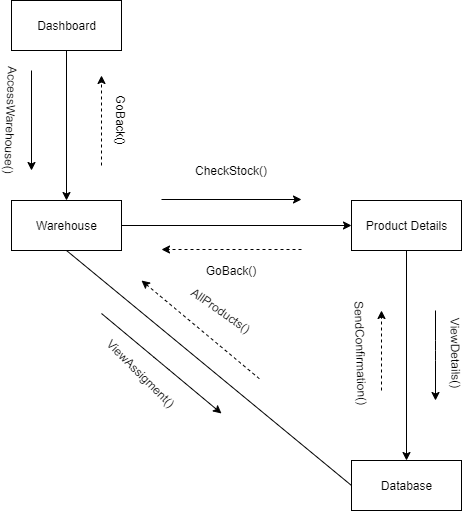

The diagram above was exported from draw.io. Its source (the exported page's mxGraphModel, read from the mxfile embedded in the PNG):
<mxGraphModel dx="1422" dy="745" grid="1" gridSize="10" guides="1" tooltips="1" connect="1" arrows="1" fold="1" page="1" pageScale="1" pageWidth="1169" pageHeight="826" background="#ffffff" math="0" shadow="0">
  <root>
    <mxCell id="0" />
    <mxCell id="1" parent="0" />
    <mxCell id="tXsKy_BSukOA7Iaz-a36-109" style="edgeStyle=orthogonalEdgeStyle;rounded=0;jumpStyle=sharp;orthogonalLoop=1;jettySize=auto;html=1;exitX=0.5;exitY=1;exitDx=0;exitDy=0;startArrow=none;startFill=0;endArrow=classic;endFill=1;strokeColor=#000000;" parent="1" source="tXsKy_BSukOA7Iaz-a36-107" target="tXsKy_BSukOA7Iaz-a36-108" edge="1">
      <mxGeometry relative="1" as="geometry" />
    </mxCell>
    <mxCell id="tXsKy_BSukOA7Iaz-a36-107" value="Dashboard" style="html=1;strokeColor=#000000;" parent="1" vertex="1">
      <mxGeometry x="140" y="50" width="110" height="50" as="geometry" />
    </mxCell>
    <mxCell id="tXsKy_BSukOA7Iaz-a36-116" style="edgeStyle=orthogonalEdgeStyle;rounded=0;jumpStyle=sharp;orthogonalLoop=1;jettySize=auto;html=1;exitX=1;exitY=0.5;exitDx=0;exitDy=0;entryX=0;entryY=0.5;entryDx=0;entryDy=0;startArrow=none;startFill=0;endArrow=classic;endFill=1;strokeColor=#000000;" parent="1" source="tXsKy_BSukOA7Iaz-a36-108" target="tXsKy_BSukOA7Iaz-a36-115" edge="1">
      <mxGeometry relative="1" as="geometry" />
    </mxCell>
    <mxCell id="tXsKy_BSukOA7Iaz-a36-108" value="Warehouse" style="html=1;strokeColor=#000000;" parent="1" vertex="1">
      <mxGeometry x="140" y="250" width="110" height="50" as="geometry" />
    </mxCell>
    <mxCell id="tXsKy_BSukOA7Iaz-a36-110" value="" style="endArrow=classic;html=1;strokeColor=#000000;" parent="1" edge="1">
      <mxGeometry width="50" height="50" relative="1" as="geometry">
        <mxPoint x="160" y="120" as="sourcePoint" />
        <mxPoint x="160" y="220" as="targetPoint" />
      </mxGeometry>
    </mxCell>
    <mxCell id="tXsKy_BSukOA7Iaz-a36-112" value="AccessWarehouse()" style="text;html=1;strokeColor=none;fillColor=none;align=center;verticalAlign=middle;whiteSpace=wrap;rounded=0;rotation=92;" parent="1" vertex="1">
      <mxGeometry x="120" y="160" width="40" height="20" as="geometry" />
    </mxCell>
    <mxCell id="tXsKy_BSukOA7Iaz-a36-113" value="" style="endArrow=classic;html=1;strokeColor=#000000;dashed=1;" parent="1" edge="1">
      <mxGeometry width="50" height="50" relative="1" as="geometry">
        <mxPoint x="230" y="215" as="sourcePoint" />
        <mxPoint x="230" y="125" as="targetPoint" />
        <Array as="points">
          <mxPoint x="230" y="165" />
        </Array>
      </mxGeometry>
    </mxCell>
    <mxCell id="tXsKy_BSukOA7Iaz-a36-114" value="GoBack()" style="text;html=1;strokeColor=none;fillColor=none;align=center;verticalAlign=middle;whiteSpace=wrap;rounded=0;rotation=90;" parent="1" vertex="1">
      <mxGeometry x="230" y="160" width="40" height="20" as="geometry" />
    </mxCell>
    <mxCell id="tXsKy_BSukOA7Iaz-a36-122" style="edgeStyle=orthogonalEdgeStyle;rounded=0;jumpStyle=sharp;orthogonalLoop=1;jettySize=auto;html=1;exitX=0.5;exitY=1;exitDx=0;exitDy=0;startArrow=none;startFill=0;endArrow=classic;endFill=1;strokeColor=#000000;" parent="1" source="tXsKy_BSukOA7Iaz-a36-115" target="tXsKy_BSukOA7Iaz-a36-121" edge="1">
      <mxGeometry relative="1" as="geometry" />
    </mxCell>
    <mxCell id="tXsKy_BSukOA7Iaz-a36-115" value="Product Details" style="html=1;strokeColor=#000000;" parent="1" vertex="1">
      <mxGeometry x="480" y="250" width="110" height="50" as="geometry" />
    </mxCell>
    <mxCell id="tXsKy_BSukOA7Iaz-a36-117" value="" style="endArrow=classic;html=1;strokeColor=#000000;" parent="1" edge="1">
      <mxGeometry width="50" height="50" relative="1" as="geometry">
        <mxPoint x="290" y="249" as="sourcePoint" />
        <mxPoint x="430" y="249" as="targetPoint" />
      </mxGeometry>
    </mxCell>
    <mxCell id="tXsKy_BSukOA7Iaz-a36-118" value="CheckStock()" style="text;html=1;strokeColor=none;fillColor=none;align=center;verticalAlign=middle;whiteSpace=wrap;rounded=0;" parent="1" vertex="1">
      <mxGeometry x="340" y="210" width="40" height="20" as="geometry" />
    </mxCell>
    <mxCell id="tXsKy_BSukOA7Iaz-a36-119" value="" style="endArrow=classic;html=1;strokeColor=#000000;dashed=1;" parent="1" edge="1">
      <mxGeometry width="50" height="50" relative="1" as="geometry">
        <mxPoint x="430" y="299" as="sourcePoint" />
        <mxPoint x="290" y="299" as="targetPoint" />
      </mxGeometry>
    </mxCell>
    <mxCell id="tXsKy_BSukOA7Iaz-a36-120" value="GoBack()&lt;br&gt;" style="text;html=1;strokeColor=none;fillColor=none;align=center;verticalAlign=middle;whiteSpace=wrap;rounded=0;" parent="1" vertex="1">
      <mxGeometry x="340" y="310" width="40" height="20" as="geometry" />
    </mxCell>
    <mxCell id="tXsKy_BSukOA7Iaz-a36-138" style="edgeStyle=none;rounded=0;jumpStyle=sharp;orthogonalLoop=1;jettySize=auto;html=1;exitX=0;exitY=0.5;exitDx=0;exitDy=0;entryX=0.5;entryY=1;entryDx=0;entryDy=0;startArrow=none;startFill=0;endArrow=none;endFill=0;strokeColor=#000000;" parent="1" source="tXsKy_BSukOA7Iaz-a36-121" target="tXsKy_BSukOA7Iaz-a36-108" edge="1">
      <mxGeometry relative="1" as="geometry" />
    </mxCell>
    <mxCell id="tXsKy_BSukOA7Iaz-a36-121" value="Database" style="html=1;strokeColor=#000000;" parent="1" vertex="1">
      <mxGeometry x="480" y="510" width="110" height="50" as="geometry" />
    </mxCell>
    <mxCell id="tXsKy_BSukOA7Iaz-a36-123" value="ViewDetails()" style="text;html=1;strokeColor=none;fillColor=none;align=center;verticalAlign=middle;whiteSpace=wrap;rounded=0;rotation=89;" parent="1" vertex="1">
      <mxGeometry x="565" y="393" width="40" height="20" as="geometry" />
    </mxCell>
    <mxCell id="tXsKy_BSukOA7Iaz-a36-124" value="" style="endArrow=classic;html=1;strokeColor=#000000;" parent="1" edge="1">
      <mxGeometry width="50" height="50" relative="1" as="geometry">
        <mxPoint x="564" y="360" as="sourcePoint" />
        <mxPoint x="564" y="450" as="targetPoint" />
        <Array as="points">
          <mxPoint x="564" y="400" />
        </Array>
      </mxGeometry>
    </mxCell>
    <mxCell id="tXsKy_BSukOA7Iaz-a36-125" value="" style="endArrow=classic;html=1;strokeColor=#000000;dashed=1;" parent="1" edge="1">
      <mxGeometry width="50" height="50" relative="1" as="geometry">
        <mxPoint x="510" y="440" as="sourcePoint" />
        <mxPoint x="510" y="360" as="targetPoint" />
      </mxGeometry>
    </mxCell>
    <mxCell id="tXsKy_BSukOA7Iaz-a36-128" value="SendConfirmation()" style="text;html=1;strokeColor=none;fillColor=none;align=center;verticalAlign=middle;whiteSpace=wrap;rounded=0;rotation=88;" parent="1" vertex="1">
      <mxGeometry x="470" y="393" width="40" height="20" as="geometry" />
    </mxCell>
    <mxCell id="tXsKy_BSukOA7Iaz-a36-141" value="" style="endArrow=none;html=1;strokeColor=#000000;startArrow=classic;startFill=1;endFill=0;dashed=1;" parent="1" edge="1">
      <mxGeometry width="50" height="50" relative="1" as="geometry">
        <mxPoint x="270" y="330" as="sourcePoint" />
        <mxPoint x="390" y="430" as="targetPoint" />
        <Array as="points">
          <mxPoint x="330" y="380" />
        </Array>
      </mxGeometry>
    </mxCell>
    <mxCell id="tXsKy_BSukOA7Iaz-a36-142" value="" style="endArrow=classic;html=1;strokeColor=#000000;" parent="1" edge="1">
      <mxGeometry width="50" height="50" relative="1" as="geometry">
        <mxPoint x="230" y="363" as="sourcePoint" />
        <mxPoint x="350" y="463" as="targetPoint" />
        <Array as="points">
          <mxPoint x="290" y="413" />
        </Array>
      </mxGeometry>
    </mxCell>
    <mxCell id="tXsKy_BSukOA7Iaz-a36-143" value="ViewAssigment()" style="text;html=1;strokeColor=none;fillColor=none;align=center;verticalAlign=middle;whiteSpace=wrap;rounded=0;rotation=45;" parent="1" vertex="1">
      <mxGeometry x="250" y="413" width="40" height="20" as="geometry" />
    </mxCell>
    <mxCell id="tXsKy_BSukOA7Iaz-a36-144" value="AllProducts()" style="text;html=1;strokeColor=none;fillColor=none;align=center;verticalAlign=middle;whiteSpace=wrap;rounded=0;rotation=35;" parent="1" vertex="1">
      <mxGeometry x="330" y="350" width="40" height="20" as="geometry" />
    </mxCell>
  </root>
</mxGraphModel>